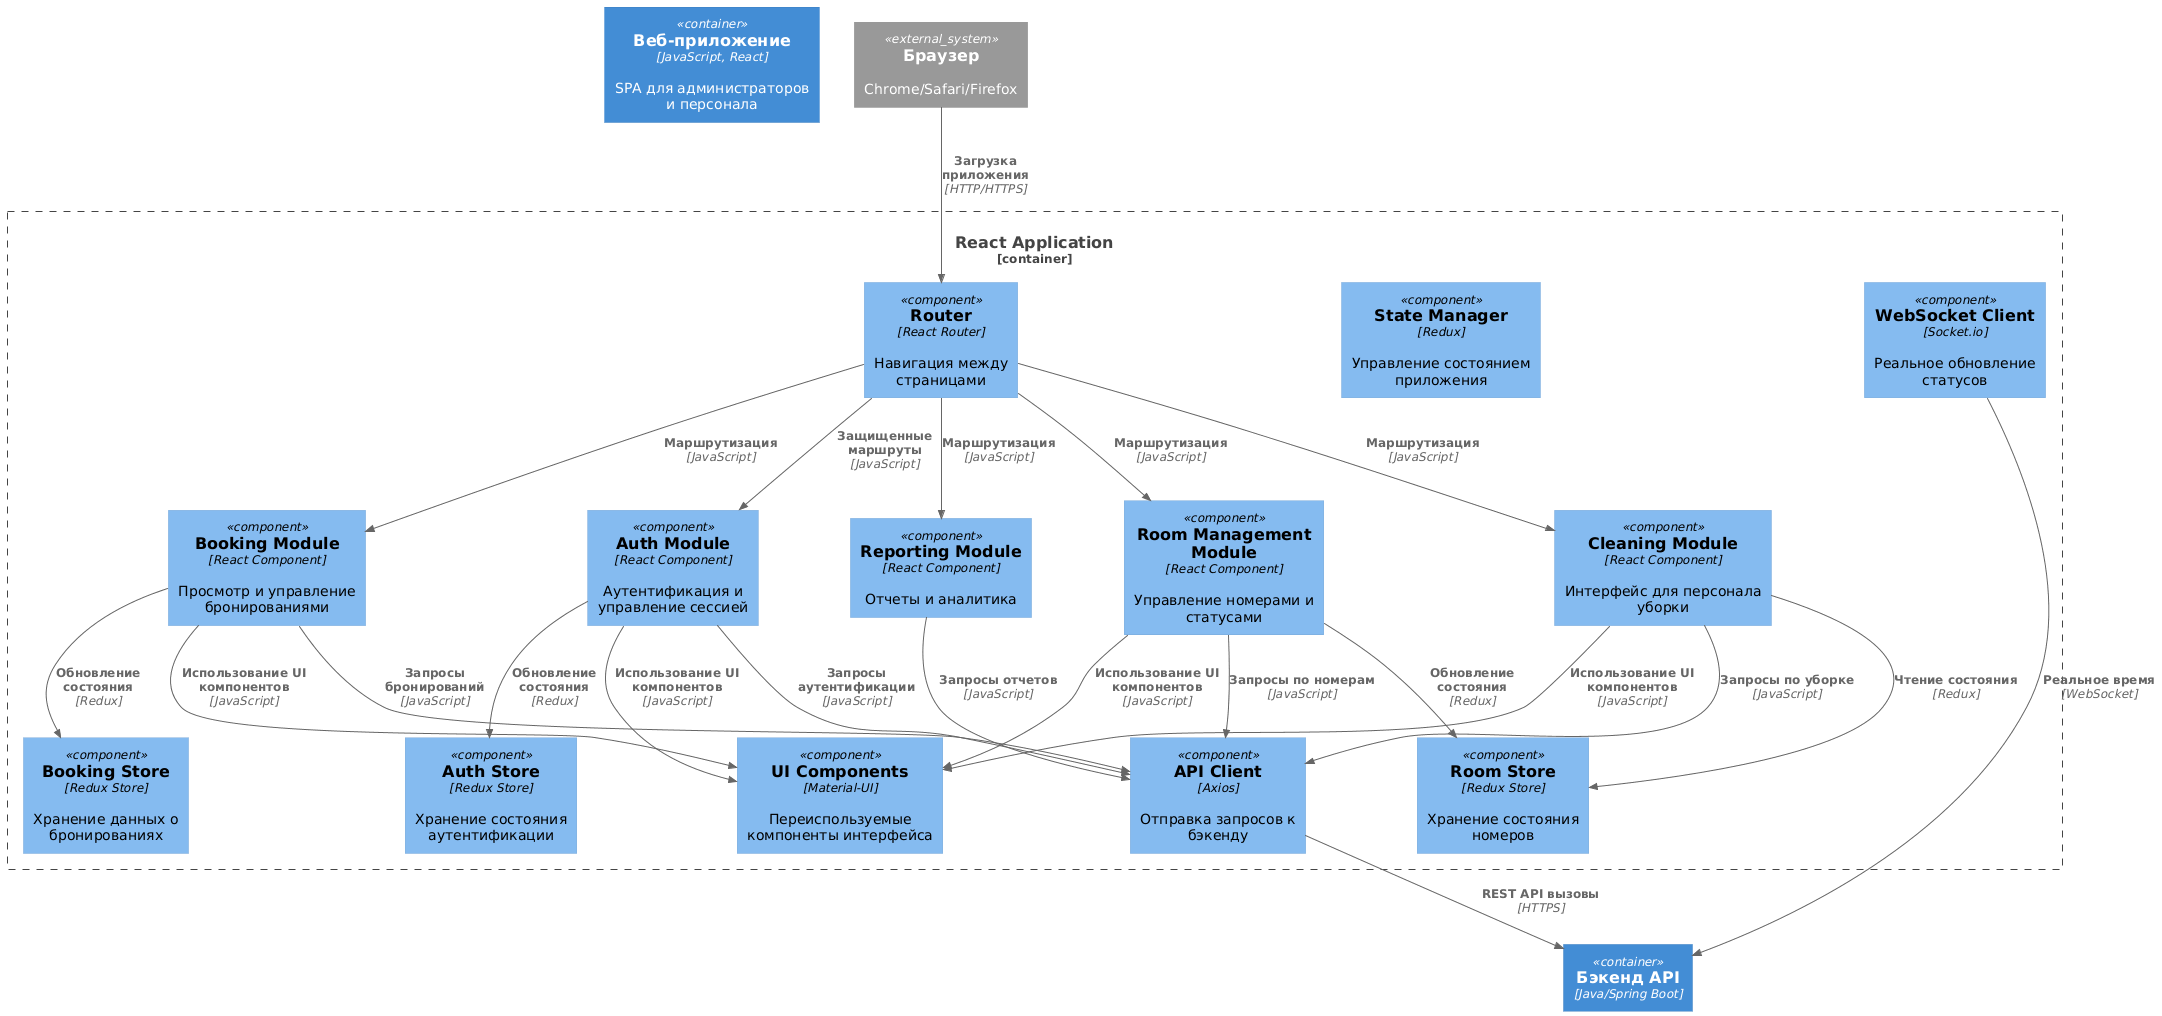

The diagram above was rendered by PlantUML. Its source (embedded in the PNG):
@startuml
!include https://raw.githubusercontent.com/plantuml-stdlib/C4-PlantUML/master/C4_Component.puml

Container(spa, "Веб-приложение", "JavaScript, React", "SPA для администраторов и персонала")

Container_Boundary(spa_boundary, "React Application") {
    Component(router, "Router", "React Router", "Навигация между страницами")
    
    Component(auth_module, "Auth Module", "React Component", "Аутентификация и управление сессией")
    Component(booking_module, "Booking Module", "React Component", "Просмотр и управление бронированиями")
    Component(room_module, "Room Management Module", "React Component", "Управление номерами и статусами")
    Component(cleaning_module, "Cleaning Module", "React Component", "Интерфейс для персонала уборки")
    Component(reporting_module, "Reporting Module", "React Component", "Отчеты и аналитика")
    
    Component(api_client, "API Client", "Axios", "Отправка запросов к бэкенду")
    Component(state_manager, "State Manager", "Redux", "Управление состоянием приложения")
    Component(ui_components, "UI Components", "Material-UI", "Переиспользуемые компоненты интерфейса")
    Component(websocket_client, "WebSocket Client", "Socket.io", "Реальное обновление статусов")
    
    Component(auth_store, "Auth Store", "Redux Store", "Хранение состояния аутентификации")
    Component(booking_store, "Booking Store", "Redux Store", "Хранение данных о бронированиях")
    Component(room_store, "Room Store", "Redux Store", "Хранение состояния номеров")
}

Container(backend, "Бэкенд API", "Java/Spring Boot")
System_Ext(browser, "Браузер", "Chrome/Safari/Firefox")

Rel(browser, router, "Загрузка приложения", "HTTP/HTTPS")
Rel(router, auth_module, "Защищенные маршруты", "JavaScript")
Rel(router, booking_module, "Маршрутизация", "JavaScript")
Rel(router, room_module, "Маршрутизация", "JavaScript")
Rel(router, cleaning_module, "Маршрутизация", "JavaScript")
Rel(router, reporting_module, "Маршрутизация", "JavaScript")

Rel(auth_module, auth_store, "Обновление состояния", "Redux")
Rel(booking_module, booking_store, "Обновление состояния", "Redux")
Rel(room_module, room_store, "Обновление состояния", "Redux")
Rel(cleaning_module, room_store, "Чтение состояния", "Redux")

Rel(auth_module, api_client, "Запросы аутентификации", "JavaScript")
Rel(booking_module, api_client, "Запросы бронирований", "JavaScript")
Rel(room_module, api_client, "Запросы по номерам", "JavaScript")
Rel(cleaning_module, api_client, "Запросы по уборке", "JavaScript")
Rel(reporting_module, api_client, "Запросы отчетов", "JavaScript")

Rel(api_client, backend, "REST API вызовы", "HTTPS")
Rel(websocket_client, backend, "Реальное время", "WebSocket")

Rel(auth_module, ui_components, "Использование UI компонентов", "JavaScript")
Rel(booking_module, ui_components, "Использование UI компонентов", "JavaScript")
Rel(room_module, ui_components, "Использование UI компонентов", "JavaScript")
Rel(cleaning_module, ui_components, "Использование UI компонентов", "JavaScript")
@enduml